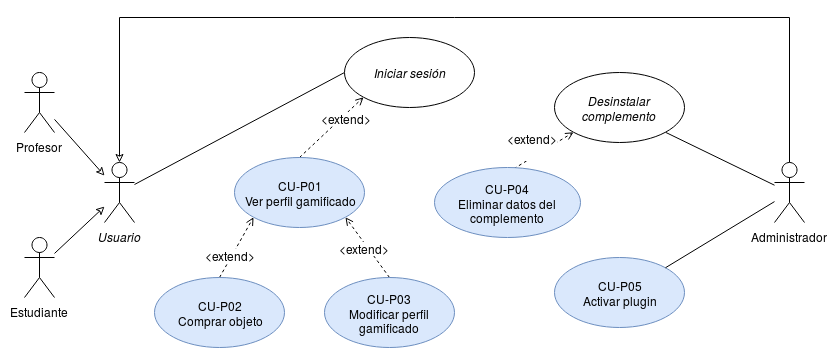

The diagram above was exported from draw.io. Its source (the exported page's mxGraphModel, read from the mxfile embedded in the PNG):
<mxGraphModel dx="1365" dy="805" grid="1" gridSize="10" guides="1" tooltips="1" connect="1" arrows="1" fold="1" page="1" pageScale="1" pageWidth="850" pageHeight="1100" math="0" shadow="0">
  <root>
    <mxCell id="0" />
    <mxCell id="1" parent="0" />
    <mxCell id="y0aQpKTb6ejpx7JEXj5D-43" value="" style="edgeStyle=none;rounded=0;orthogonalLoop=1;jettySize=auto;html=1;endArrow=none;endFill=0;entryX=0;entryY=0.5;entryDx=0;entryDy=0;" parent="1" source="y0aQpKTb6ejpx7JEXj5D-20" target="y0aQpKTb6ejpx7JEXj5D-35" edge="1">
      <mxGeometry relative="1" as="geometry">
        <mxPoint x="170" y="255" as="targetPoint" />
      </mxGeometry>
    </mxCell>
    <mxCell id="y0aQpKTb6ejpx7JEXj5D-20" value="&lt;i&gt;Usuario&lt;/i&gt;" style="shape=umlActor;verticalLabelPosition=bottom;labelBackgroundColor=#ffffff;verticalAlign=top;html=1;outlineConnect=0;" parent="1" vertex="1">
      <mxGeometry x="100" y="225" width="30" height="60" as="geometry" />
    </mxCell>
    <mxCell id="y0aQpKTb6ejpx7JEXj5D-38" style="edgeStyle=none;rounded=0;orthogonalLoop=1;jettySize=auto;html=1;exitX=0.5;exitY=0;exitDx=0;exitDy=0;entryX=0;entryY=1;entryDx=0;entryDy=0;dashed=1;endArrow=open;endFill=0;" parent="1" source="y0aQpKTb6ejpx7JEXj5D-22" target="y0aQpKTb6ejpx7JEXj5D-35" edge="1">
      <mxGeometry relative="1" as="geometry" />
    </mxCell>
    <mxCell id="y0aQpKTb6ejpx7JEXj5D-41" value="&amp;lt;extend&amp;gt;" style="text;html=1;resizable=0;points=[];align=center;verticalAlign=middle;labelBackgroundColor=#ffffff;" parent="y0aQpKTb6ejpx7JEXj5D-38" vertex="1" connectable="0">
      <mxGeometry x="0.3969" y="-3" relative="1" as="geometry">
        <mxPoint as="offset" />
      </mxGeometry>
    </mxCell>
    <mxCell id="y0aQpKTb6ejpx7JEXj5D-22" value="&lt;div&gt;CU-P01&lt;/div&gt;Ver perfil gamificado" style="ellipse;whiteSpace=wrap;html=1;fillColor=#dae8fc;strokeColor=#6c8ebf;" parent="1" vertex="1">
      <mxGeometry x="230" y="220" width="130" height="70" as="geometry" />
    </mxCell>
    <mxCell id="y0aQpKTb6ejpx7JEXj5D-24" value="&lt;div&gt;CU-P05&lt;/div&gt;Activar plugin" style="ellipse;whiteSpace=wrap;html=1;fillColor=#dae8fc;strokeColor=#6c8ebf;" parent="1" vertex="1">
      <mxGeometry x="550" y="320" width="130" height="70" as="geometry" />
    </mxCell>
    <mxCell id="y0aQpKTb6ejpx7JEXj5D-28" style="edgeStyle=none;rounded=0;orthogonalLoop=1;jettySize=auto;html=1;exitX=0.5;exitY=0;exitDx=0;exitDy=0;entryX=0;entryY=1;entryDx=0;entryDy=0;dashed=1;endArrow=open;endFill=0;" parent="1" source="y0aQpKTb6ejpx7JEXj5D-25" target="y0aQpKTb6ejpx7JEXj5D-22" edge="1">
      <mxGeometry relative="1" as="geometry" />
    </mxCell>
    <mxCell id="y0aQpKTb6ejpx7JEXj5D-29" value="&amp;lt;extend&amp;gt;" style="text;html=1;resizable=0;points=[];align=center;verticalAlign=middle;labelBackgroundColor=#ffffff;" parent="y0aQpKTb6ejpx7JEXj5D-28" vertex="1" connectable="0">
      <mxGeometry x="-0.2743" y="2" relative="1" as="geometry">
        <mxPoint as="offset" />
      </mxGeometry>
    </mxCell>
    <mxCell id="y0aQpKTb6ejpx7JEXj5D-25" value="&lt;div&gt;CU-P02&lt;/div&gt;Comprar objeto" style="ellipse;whiteSpace=wrap;html=1;fillColor=#dae8fc;strokeColor=#6c8ebf;" parent="1" vertex="1">
      <mxGeometry x="150" y="340" width="130" height="70" as="geometry" />
    </mxCell>
    <mxCell id="y0aQpKTb6ejpx7JEXj5D-27" style="rounded=0;orthogonalLoop=1;jettySize=auto;html=1;exitX=0.5;exitY=0;exitDx=0;exitDy=0;entryX=1;entryY=1;entryDx=0;entryDy=0;dashed=1;endArrow=open;endFill=0;" parent="1" source="y0aQpKTb6ejpx7JEXj5D-26" target="y0aQpKTb6ejpx7JEXj5D-22" edge="1">
      <mxGeometry relative="1" as="geometry" />
    </mxCell>
    <mxCell id="y0aQpKTb6ejpx7JEXj5D-30" value="&lt;div&gt;&amp;lt;extend&amp;gt;&lt;/div&gt;" style="text;html=1;resizable=0;points=[];align=center;verticalAlign=middle;labelBackgroundColor=#ffffff;" parent="y0aQpKTb6ejpx7JEXj5D-27" vertex="1" connectable="0">
      <mxGeometry x="0.319" y="-1" relative="1" as="geometry">
        <mxPoint x="3" y="10.5" as="offset" />
      </mxGeometry>
    </mxCell>
    <mxCell id="y0aQpKTb6ejpx7JEXj5D-26" value="&lt;div&gt;CU-P03&lt;/div&gt;Modificar perfil gamificado" style="ellipse;whiteSpace=wrap;html=1;fillColor=#dae8fc;strokeColor=#6c8ebf;" parent="1" vertex="1">
      <mxGeometry x="320" y="340" width="130" height="70" as="geometry" />
    </mxCell>
    <mxCell id="y0aQpKTb6ejpx7JEXj5D-47" value="" style="edgeStyle=elbowEdgeStyle;rounded=0;orthogonalLoop=1;jettySize=auto;html=1;endArrow=classic;endFill=0;entryX=0.5;entryY=0;entryDx=0;entryDy=0;entryPerimeter=0;startArrow=none;startFill=0;" parent="1" source="y0aQpKTb6ejpx7JEXj5D-33" target="y0aQpKTb6ejpx7JEXj5D-20" edge="1">
      <mxGeometry relative="1" as="geometry">
        <mxPoint x="750" y="80" as="sourcePoint" />
        <mxPoint x="60" y="80" as="targetPoint" />
        <Array as="points">
          <mxPoint x="420" y="80" />
          <mxPoint x="395" y="-20" />
          <mxPoint x="275" y="-50" />
        </Array>
      </mxGeometry>
    </mxCell>
    <mxCell id="y0aQpKTb6ejpx7JEXj5D-33" value="Administrador" style="shape=umlActor;verticalLabelPosition=bottom;labelBackgroundColor=#ffffff;verticalAlign=top;html=1;outlineConnect=0;" parent="1" vertex="1">
      <mxGeometry x="770" y="225" width="30" height="60" as="geometry" />
    </mxCell>
    <mxCell id="y0aQpKTb6ejpx7JEXj5D-35" value="&lt;i&gt;Iniciar sesión&lt;/i&gt;" style="ellipse;whiteSpace=wrap;html=1;" parent="1" vertex="1">
      <mxGeometry x="340" y="100" width="130" height="70" as="geometry" />
    </mxCell>
    <mxCell id="y0aQpKTb6ejpx7JEXj5D-61" style="rounded=0;orthogonalLoop=1;jettySize=auto;html=1;startArrow=none;startFill=0;endArrow=classic;endFill=0;" parent="1" source="y0aQpKTb6ejpx7JEXj5D-48" target="y0aQpKTb6ejpx7JEXj5D-20" edge="1">
      <mxGeometry relative="1" as="geometry" />
    </mxCell>
    <mxCell id="y0aQpKTb6ejpx7JEXj5D-48" value="Estudiante" style="shape=umlActor;verticalLabelPosition=bottom;labelBackgroundColor=#ffffff;verticalAlign=top;html=1;outlineConnect=0;" parent="1" vertex="1">
      <mxGeometry x="20" y="300" width="30" height="60" as="geometry" />
    </mxCell>
    <mxCell id="y0aQpKTb6ejpx7JEXj5D-62" style="edgeStyle=none;rounded=0;orthogonalLoop=1;jettySize=auto;html=1;startArrow=none;startFill=0;endArrow=classic;endFill=0;" parent="1" source="y0aQpKTb6ejpx7JEXj5D-59" target="y0aQpKTb6ejpx7JEXj5D-20" edge="1">
      <mxGeometry relative="1" as="geometry" />
    </mxCell>
    <mxCell id="y0aQpKTb6ejpx7JEXj5D-59" value="Profesor" style="shape=umlActor;verticalLabelPosition=bottom;labelBackgroundColor=#ffffff;verticalAlign=top;html=1;outlineConnect=0;" parent="1" vertex="1">
      <mxGeometry x="20" y="135" width="30" height="60" as="geometry" />
    </mxCell>
    <mxCell id="y0aQpKTb6ejpx7JEXj5D-65" style="edgeStyle=none;rounded=0;orthogonalLoop=1;jettySize=auto;html=1;startArrow=none;startFill=0;endArrow=none;endFill=0;exitX=1;exitY=1;exitDx=0;exitDy=0;" parent="1" source="y0aQpKTb6ejpx7JEXj5D-64" target="y0aQpKTb6ejpx7JEXj5D-33" edge="1">
      <mxGeometry relative="1" as="geometry">
        <mxPoint x="610" y="165" as="sourcePoint" />
      </mxGeometry>
    </mxCell>
    <mxCell id="y0aQpKTb6ejpx7JEXj5D-66" style="edgeStyle=none;rounded=0;orthogonalLoop=1;jettySize=auto;html=1;exitX=0.543;exitY=0.018;exitDx=0;exitDy=0;entryX=0;entryY=1;entryDx=0;entryDy=0;startArrow=none;startFill=0;endArrow=open;endFill=0;dashed=1;exitPerimeter=0;" parent="1" source="y0aQpKTb6ejpx7JEXj5D-63" target="y0aQpKTb6ejpx7JEXj5D-64" edge="1">
      <mxGeometry relative="1" as="geometry" />
    </mxCell>
    <mxCell id="y0aQpKTb6ejpx7JEXj5D-67" value="&lt;div&gt;&amp;lt;extend&amp;gt;&lt;/div&gt;&lt;div&gt;&lt;br&gt;&lt;/div&gt;" style="text;html=1;resizable=0;points=[];align=center;verticalAlign=middle;labelBackgroundColor=#ffffff;" parent="y0aQpKTb6ejpx7JEXj5D-66" vertex="1" connectable="0">
      <mxGeometry x="-0.4765" y="-2" relative="1" as="geometry">
        <mxPoint x="1.5" y="-15.5" as="offset" />
      </mxGeometry>
    </mxCell>
    <mxCell id="y0aQpKTb6ejpx7JEXj5D-63" value="&lt;div&gt;CU-P04&lt;/div&gt;Eliminar datos del complemento" style="ellipse;whiteSpace=wrap;html=1;fillColor=#dae8fc;strokeColor=#6c8ebf;" parent="1" vertex="1">
      <mxGeometry x="430" y="230" width="146" height="70" as="geometry" />
    </mxCell>
    <mxCell id="y0aQpKTb6ejpx7JEXj5D-64" value="&lt;i&gt;Desinstalar complemento&lt;br&gt;&lt;/i&gt;" style="ellipse;whiteSpace=wrap;html=1;" parent="1" vertex="1">
      <mxGeometry x="550" y="135" width="130" height="70" as="geometry" />
    </mxCell>
    <mxCell id="qqXpkX4xC_eRPDFDuH9I-2" value="" style="edgeStyle=none;rounded=0;orthogonalLoop=1;jettySize=auto;html=1;endArrow=none;endFill=0;entryX=1;entryY=0;entryDx=0;entryDy=0;" parent="1" source="y0aQpKTb6ejpx7JEXj5D-33" target="y0aQpKTb6ejpx7JEXj5D-24" edge="1">
      <mxGeometry relative="1" as="geometry">
        <mxPoint x="730" y="320" as="sourcePoint" />
        <mxPoint x="649.9999999999995" y="324.2105263157895" as="targetPoint" />
      </mxGeometry>
    </mxCell>
  </root>
</mxGraphModel>